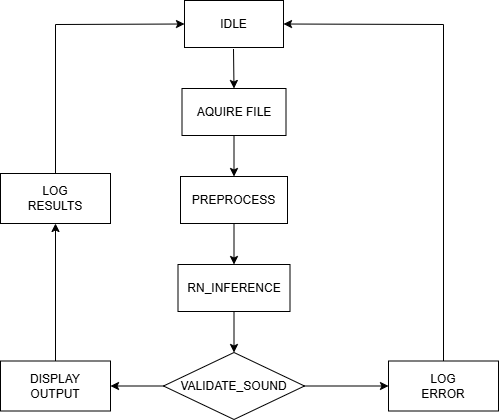

The diagram above was exported from draw.io. Its source (the exported page's mxGraphModel, read from the mxfile embedded in the PNG):
<mxGraphModel dx="1114" dy="589" grid="0" gridSize="10" guides="1" tooltips="1" connect="1" arrows="1" fold="1" page="1" pageScale="1" pageWidth="1169" pageHeight="827" math="0" shadow="0">
  <root>
    <mxCell id="0" />
    <mxCell id="1" parent="0" />
    <mxCell id="YztuLlful-BX4Nz5vco9-2" value="IDLE" style="rounded=0;whiteSpace=wrap;html=1;" vertex="1" parent="1">
      <mxGeometry x="535" y="170" width="99" height="47" as="geometry" />
    </mxCell>
    <mxCell id="YztuLlful-BX4Nz5vco9-16" value="" style="edgeStyle=orthogonalEdgeStyle;rounded=0;orthogonalLoop=1;jettySize=auto;html=1;" edge="1" parent="1" source="YztuLlful-BX4Nz5vco9-5" target="YztuLlful-BX4Nz5vco9-8">
      <mxGeometry relative="1" as="geometry" />
    </mxCell>
    <mxCell id="YztuLlful-BX4Nz5vco9-5" value="AQUIRE FILE" style="rounded=0;whiteSpace=wrap;html=1;" vertex="1" parent="1">
      <mxGeometry x="532.5" y="258" width="104" height="47" as="geometry" />
    </mxCell>
    <mxCell id="YztuLlful-BX4Nz5vco9-17" value="" style="edgeStyle=orthogonalEdgeStyle;rounded=0;orthogonalLoop=1;jettySize=auto;html=1;" edge="1" parent="1" source="YztuLlful-BX4Nz5vco9-8" target="YztuLlful-BX4Nz5vco9-9">
      <mxGeometry relative="1" as="geometry" />
    </mxCell>
    <mxCell id="YztuLlful-BX4Nz5vco9-8" value="PREPROCESS" style="rounded=0;whiteSpace=wrap;html=1;" vertex="1" parent="1">
      <mxGeometry x="531" y="346" width="107" height="47" as="geometry" />
    </mxCell>
    <mxCell id="YztuLlful-BX4Nz5vco9-18" value="" style="edgeStyle=orthogonalEdgeStyle;rounded=0;orthogonalLoop=1;jettySize=auto;html=1;" edge="1" parent="1" source="YztuLlful-BX4Nz5vco9-9" target="YztuLlful-BX4Nz5vco9-10">
      <mxGeometry relative="1" as="geometry" />
    </mxCell>
    <mxCell id="YztuLlful-BX4Nz5vco9-9" value="RN_INFERENCE" style="rounded=0;whiteSpace=wrap;html=1;" vertex="1" parent="1">
      <mxGeometry x="528.5" y="434" width="112" height="47" as="geometry" />
    </mxCell>
    <mxCell id="YztuLlful-BX4Nz5vco9-19" value="" style="edgeStyle=orthogonalEdgeStyle;rounded=0;orthogonalLoop=1;jettySize=auto;html=1;" edge="1" parent="1" source="YztuLlful-BX4Nz5vco9-10" target="YztuLlful-BX4Nz5vco9-11">
      <mxGeometry relative="1" as="geometry" />
    </mxCell>
    <mxCell id="YztuLlful-BX4Nz5vco9-22" value="" style="edgeStyle=orthogonalEdgeStyle;rounded=0;orthogonalLoop=1;jettySize=auto;html=1;" edge="1" parent="1" source="YztuLlful-BX4Nz5vco9-10" target="YztuLlful-BX4Nz5vco9-13">
      <mxGeometry relative="1" as="geometry" />
    </mxCell>
    <mxCell id="YztuLlful-BX4Nz5vco9-10" value="VALIDATE_SOUND" style="rhombus;whiteSpace=wrap;html=1;" vertex="1" parent="1">
      <mxGeometry x="514" y="522" width="141" height="67" as="geometry" />
    </mxCell>
    <mxCell id="YztuLlful-BX4Nz5vco9-11" value="DISPLAY&lt;div&gt;OUTPUT&lt;/div&gt;" style="rounded=0;whiteSpace=wrap;html=1;" vertex="1" parent="1">
      <mxGeometry x="351" y="530.5" width="110" height="50" as="geometry" />
    </mxCell>
    <mxCell id="YztuLlful-BX4Nz5vco9-12" value="LOG&lt;div&gt;RESULTS&lt;/div&gt;" style="rounded=0;whiteSpace=wrap;html=1;" vertex="1" parent="1">
      <mxGeometry x="351" y="343" width="110" height="50" as="geometry" />
    </mxCell>
    <mxCell id="YztuLlful-BX4Nz5vco9-13" value="LOG&lt;div&gt;ERROR&lt;/div&gt;" style="rounded=0;whiteSpace=wrap;html=1;" vertex="1" parent="1">
      <mxGeometry x="739" y="530.5" width="110" height="50" as="geometry" />
    </mxCell>
    <mxCell id="YztuLlful-BX4Nz5vco9-14" value="" style="endArrow=classic;html=1;rounded=0;entryX=0.5;entryY=0;entryDx=0;entryDy=0;" edge="1" parent="1" target="YztuLlful-BX4Nz5vco9-5">
      <mxGeometry width="50" height="50" relative="1" as="geometry">
        <mxPoint x="584" y="218.5" as="sourcePoint" />
        <mxPoint x="634" y="168.5" as="targetPoint" />
      </mxGeometry>
    </mxCell>
    <mxCell id="YztuLlful-BX4Nz5vco9-20" value="" style="endArrow=classic;html=1;rounded=0;entryX=0.5;entryY=1;entryDx=0;entryDy=0;exitX=0.5;exitY=0;exitDx=0;exitDy=0;" edge="1" parent="1" source="YztuLlful-BX4Nz5vco9-11" target="YztuLlful-BX4Nz5vco9-12">
      <mxGeometry width="50" height="50" relative="1" as="geometry">
        <mxPoint x="403" y="529" as="sourcePoint" />
        <mxPoint x="556" y="377" as="targetPoint" />
      </mxGeometry>
    </mxCell>
    <mxCell id="YztuLlful-BX4Nz5vco9-21" value="" style="endArrow=classic;html=1;rounded=0;exitX=0.5;exitY=0;exitDx=0;exitDy=0;entryX=0;entryY=0.5;entryDx=0;entryDy=0;" edge="1" parent="1" source="YztuLlful-BX4Nz5vco9-12" target="YztuLlful-BX4Nz5vco9-2">
      <mxGeometry width="50" height="50" relative="1" as="geometry">
        <mxPoint x="387" y="302" as="sourcePoint" />
        <mxPoint x="437" y="252" as="targetPoint" />
        <Array as="points">
          <mxPoint x="406" y="194" />
        </Array>
      </mxGeometry>
    </mxCell>
    <mxCell id="YztuLlful-BX4Nz5vco9-23" value="" style="endArrow=classic;html=1;rounded=0;exitX=0.5;exitY=0;exitDx=0;exitDy=0;entryX=1;entryY=0.5;entryDx=0;entryDy=0;" edge="1" parent="1" source="YztuLlful-BX4Nz5vco9-13" target="YztuLlful-BX4Nz5vco9-2">
      <mxGeometry width="50" height="50" relative="1" as="geometry">
        <mxPoint x="707" y="427" as="sourcePoint" />
        <mxPoint x="757" y="377" as="targetPoint" />
        <Array as="points">
          <mxPoint x="794" y="194" />
        </Array>
      </mxGeometry>
    </mxCell>
  </root>
</mxGraphModel>